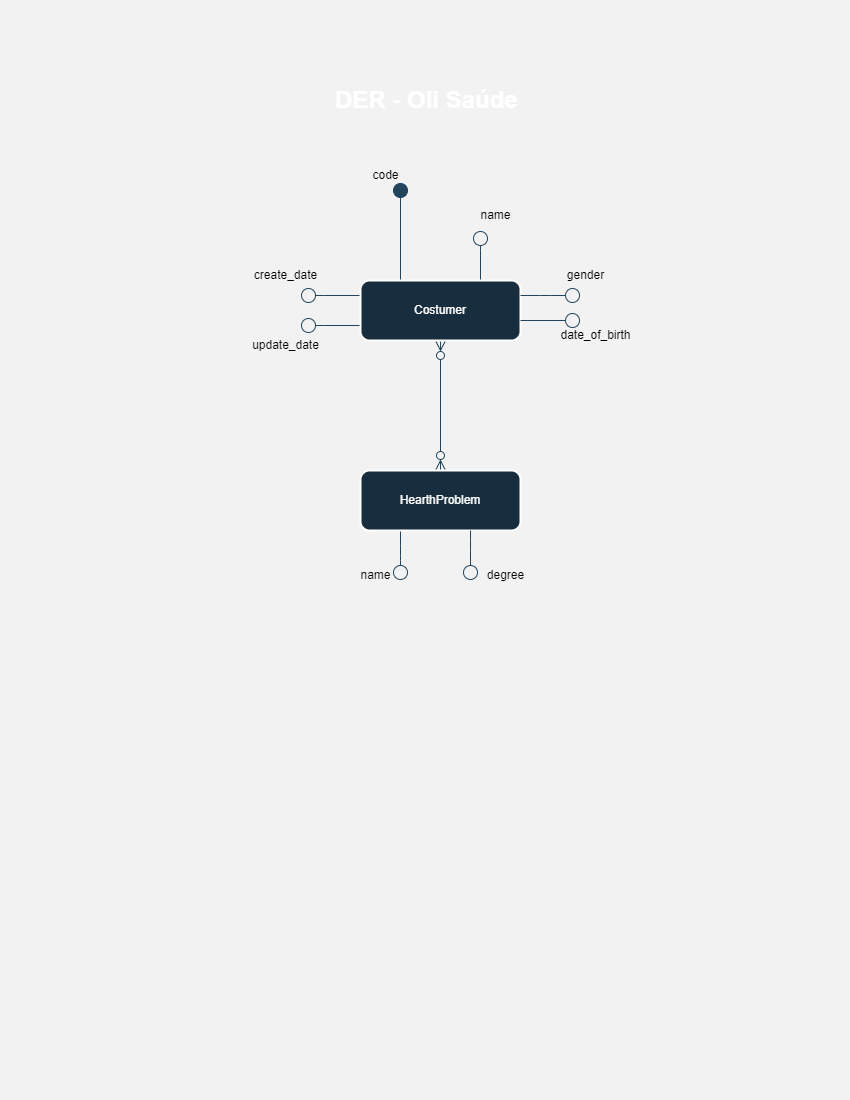

The diagram above was exported from draw.io. Its source (the exported page's mxGraphModel, read from the mxfile embedded in the PNG):
<mxGraphModel dx="880" dy="506" grid="0" gridSize="10" guides="1" tooltips="1" connect="1" arrows="1" fold="1" page="1" pageScale="1" pageWidth="850" pageHeight="1100" background="#f2f2f2" math="0" shadow="0">
  <root>
    <mxCell id="0" />
    <mxCell id="1" parent="0" />
    <mxCell id="i6MWBh2GeU2AJiRsyBhL-3" style="edgeStyle=orthogonalEdgeStyle;rounded=1;orthogonalLoop=1;jettySize=auto;html=1;exitX=0.25;exitY=0;exitDx=0;exitDy=0;endArrow=oval;endFill=1;endSize=14;startSize=6;labelBackgroundColor=none;strokeColor=#23445D;fontColor=default;" edge="1" parent="1" source="i6MWBh2GeU2AJiRsyBhL-1">
      <mxGeometry relative="1" as="geometry">
        <mxPoint x="400" y="190" as="targetPoint" />
      </mxGeometry>
    </mxCell>
    <mxCell id="i6MWBh2GeU2AJiRsyBhL-4" style="edgeStyle=orthogonalEdgeStyle;rounded=1;orthogonalLoop=1;jettySize=auto;html=1;exitX=0.75;exitY=0;exitDx=0;exitDy=0;endArrow=circle;endFill=0;strokeWidth=1;endSize=6;labelBackgroundColor=none;strokeColor=#23445D;fontColor=default;" edge="1" parent="1" source="i6MWBh2GeU2AJiRsyBhL-1">
      <mxGeometry relative="1" as="geometry">
        <mxPoint x="480" y="230" as="targetPoint" />
      </mxGeometry>
    </mxCell>
    <mxCell id="i6MWBh2GeU2AJiRsyBhL-7" style="edgeStyle=orthogonalEdgeStyle;rounded=1;orthogonalLoop=1;jettySize=auto;html=1;exitX=0;exitY=0.25;exitDx=0;exitDy=0;endArrow=circle;endFill=0;labelBackgroundColor=none;strokeColor=#23445D;fontColor=default;" edge="1" parent="1" source="i6MWBh2GeU2AJiRsyBhL-1">
      <mxGeometry relative="1" as="geometry">
        <mxPoint x="300" y="295" as="targetPoint" />
      </mxGeometry>
    </mxCell>
    <mxCell id="i6MWBh2GeU2AJiRsyBhL-13" style="edgeStyle=orthogonalEdgeStyle;rounded=1;orthogonalLoop=1;jettySize=auto;html=1;exitX=0;exitY=0.75;exitDx=0;exitDy=0;endArrow=circle;endFill=0;labelBackgroundColor=none;strokeColor=#23445D;fontColor=default;" edge="1" parent="1" source="i6MWBh2GeU2AJiRsyBhL-1">
      <mxGeometry relative="1" as="geometry">
        <mxPoint x="300" y="325" as="targetPoint" />
      </mxGeometry>
    </mxCell>
    <mxCell id="i6MWBh2GeU2AJiRsyBhL-30" style="edgeStyle=orthogonalEdgeStyle;rounded=1;orthogonalLoop=1;jettySize=auto;html=1;exitX=0.5;exitY=1;exitDx=0;exitDy=0;entryX=0.5;entryY=0;entryDx=0;entryDy=0;endArrow=ERzeroToMany;endFill=0;startArrow=ERzeroToMany;startFill=0;endSize=8;targetPerimeterSpacing=1;startSize=8;labelBackgroundColor=none;strokeColor=#23445D;fontColor=default;" edge="1" parent="1" source="i6MWBh2GeU2AJiRsyBhL-1" target="i6MWBh2GeU2AJiRsyBhL-2">
      <mxGeometry relative="1" as="geometry" />
    </mxCell>
    <mxCell id="i6MWBh2GeU2AJiRsyBhL-1" value="Costumer" style="rounded=1;whiteSpace=wrap;html=1;strokeWidth=2;labelBackgroundColor=none;fillColor=#182E3E;strokeColor=#FFFFFF;fontColor=#FFFFFF;" vertex="1" parent="1">
      <mxGeometry x="360" y="280" width="160" height="60" as="geometry" />
    </mxCell>
    <mxCell id="i6MWBh2GeU2AJiRsyBhL-26" style="edgeStyle=orthogonalEdgeStyle;rounded=1;orthogonalLoop=1;jettySize=auto;html=1;exitX=0.25;exitY=1;exitDx=0;exitDy=0;endArrow=circle;endFill=0;labelBackgroundColor=none;strokeColor=#23445D;fontColor=default;" edge="1" parent="1" source="i6MWBh2GeU2AJiRsyBhL-2">
      <mxGeometry relative="1" as="geometry">
        <mxPoint x="400" y="580" as="targetPoint" />
      </mxGeometry>
    </mxCell>
    <mxCell id="i6MWBh2GeU2AJiRsyBhL-2" value="HearthProblem" style="rounded=1;whiteSpace=wrap;html=1;strokeWidth=2;labelBackgroundColor=none;fillColor=#182E3E;strokeColor=#FFFFFF;fontColor=#FFFFFF;" vertex="1" parent="1">
      <mxGeometry x="360" y="470" width="160" height="60" as="geometry" />
    </mxCell>
    <mxCell id="i6MWBh2GeU2AJiRsyBhL-9" style="edgeStyle=orthogonalEdgeStyle;rounded=1;orthogonalLoop=1;jettySize=auto;html=1;exitX=1;exitY=0.25;exitDx=0;exitDy=0;endArrow=circle;endFill=0;strokeWidth=1;endSize=6;labelBackgroundColor=none;strokeColor=#23445D;fontColor=default;" edge="1" parent="1" source="i6MWBh2GeU2AJiRsyBhL-1">
      <mxGeometry relative="1" as="geometry">
        <mxPoint x="580" y="295" as="targetPoint" />
        <mxPoint x="560" y="290" as="sourcePoint" />
      </mxGeometry>
    </mxCell>
    <mxCell id="i6MWBh2GeU2AJiRsyBhL-11" style="edgeStyle=orthogonalEdgeStyle;rounded=1;orthogonalLoop=1;jettySize=auto;html=1;exitX=1;exitY=0.25;exitDx=0;exitDy=0;endArrow=circle;endFill=0;strokeWidth=1;endSize=6;labelBackgroundColor=none;strokeColor=#23445D;fontColor=default;" edge="1" parent="1">
      <mxGeometry relative="1" as="geometry">
        <mxPoint x="580" y="320" as="targetPoint" />
        <mxPoint x="520" y="320" as="sourcePoint" />
      </mxGeometry>
    </mxCell>
    <mxCell id="i6MWBh2GeU2AJiRsyBhL-14" value="code" style="text;html=1;align=center;verticalAlign=middle;resizable=0;points=[];autosize=1;strokeColor=none;fillColor=none;labelBackgroundColor=none;fontColor=#000000;rounded=1;" vertex="1" parent="1">
      <mxGeometry x="360" y="160" width="50" height="30" as="geometry" />
    </mxCell>
    <mxCell id="i6MWBh2GeU2AJiRsyBhL-15" value="name" style="text;html=1;align=center;verticalAlign=middle;resizable=0;points=[];autosize=1;strokeColor=none;fillColor=none;labelBackgroundColor=none;fontColor=#030303;rounded=1;" vertex="1" parent="1">
      <mxGeometry x="470" y="200" width="50" height="30" as="geometry" />
    </mxCell>
    <mxCell id="i6MWBh2GeU2AJiRsyBhL-17" value="gender" style="text;html=1;align=center;verticalAlign=middle;resizable=0;points=[];autosize=1;strokeColor=none;fillColor=none;labelBackgroundColor=none;fontColor=#050505;rounded=1;" vertex="1" parent="1">
      <mxGeometry x="555" y="260" width="60" height="30" as="geometry" />
    </mxCell>
    <mxCell id="i6MWBh2GeU2AJiRsyBhL-18" value="date_of_birth" style="text;html=1;align=center;verticalAlign=middle;resizable=0;points=[];autosize=1;strokeColor=none;fillColor=none;labelBackgroundColor=none;fontColor=#000000;rounded=1;" vertex="1" parent="1">
      <mxGeometry x="550" y="320" width="90" height="30" as="geometry" />
    </mxCell>
    <mxCell id="i6MWBh2GeU2AJiRsyBhL-19" value="update_date" style="text;html=1;align=center;verticalAlign=middle;resizable=0;points=[];autosize=1;strokeColor=none;fillColor=none;labelBackgroundColor=none;fontColor=#050505;rounded=1;" vertex="1" parent="1">
      <mxGeometry x="240" y="330" width="90" height="30" as="geometry" />
    </mxCell>
    <mxCell id="i6MWBh2GeU2AJiRsyBhL-20" value="create_date" style="text;html=1;align=center;verticalAlign=middle;resizable=0;points=[];autosize=1;strokeColor=none;fillColor=none;labelBackgroundColor=none;fontColor=#030303;rounded=1;" vertex="1" parent="1">
      <mxGeometry x="240" y="260" width="90" height="30" as="geometry" />
    </mxCell>
    <mxCell id="i6MWBh2GeU2AJiRsyBhL-27" style="edgeStyle=orthogonalEdgeStyle;rounded=1;orthogonalLoop=1;jettySize=auto;html=1;exitX=0.25;exitY=1;exitDx=0;exitDy=0;endArrow=circle;endFill=0;labelBackgroundColor=none;strokeColor=#23445D;fontColor=default;" edge="1" parent="1">
      <mxGeometry relative="1" as="geometry">
        <mxPoint x="470" y="580" as="targetPoint" />
        <mxPoint x="470" y="530" as="sourcePoint" />
        <Array as="points">
          <mxPoint x="470" y="550" />
          <mxPoint x="470" y="550" />
        </Array>
      </mxGeometry>
    </mxCell>
    <mxCell id="i6MWBh2GeU2AJiRsyBhL-28" value="name" style="text;html=1;align=center;verticalAlign=middle;resizable=0;points=[];autosize=1;strokeColor=none;fillColor=none;labelBackgroundColor=none;fontColor=#080808;rounded=1;" vertex="1" parent="1">
      <mxGeometry x="350" y="560" width="50" height="30" as="geometry" />
    </mxCell>
    <mxCell id="i6MWBh2GeU2AJiRsyBhL-29" value="degree" style="text;html=1;align=center;verticalAlign=middle;resizable=0;points=[];autosize=1;strokeColor=none;fillColor=none;labelBackgroundColor=none;fontColor=#030303;rounded=1;" vertex="1" parent="1">
      <mxGeometry x="475" y="560" width="60" height="30" as="geometry" />
    </mxCell>
    <mxCell id="i6MWBh2GeU2AJiRsyBhL-48" value="&lt;h1&gt;DER - Oli Saúde&lt;/h1&gt;" style="text;html=1;strokeColor=none;fillColor=none;spacing=5;spacingTop=-20;whiteSpace=wrap;overflow=hidden;rounded=1;labelBackgroundColor=none;fontColor=#FFFFFF;" vertex="1" parent="1">
      <mxGeometry x="330" y="80" width="200" height="40" as="geometry" />
    </mxCell>
  </root>
</mxGraphModel>